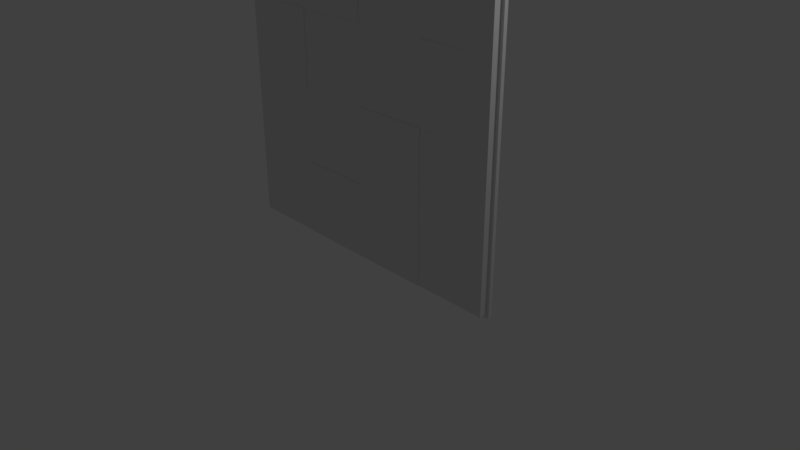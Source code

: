 # Source: Wall_01.blend  (saved by Blender 2.80.54; exported with 4.5.12 LTS)
import bpy
from mathutils import Matrix  # noqa: F401  (used for matrix-valued properties, if any)

bpy.ops.wm.read_factory_settings(use_empty=True)
scene = bpy.context.scene
scene.name = 'Scene'

# ---- collections
col_collection_1 = bpy.data.collections.new('Collection 1'); scene.collection.children.link(col_collection_1)

# ---- materials (node trees are filled in below, after node groups)
mat_wall_01_mat = bpy.data.materials.new('Wall_01_Mat')
mat_wall_01_mat.alpha_threshold = 0.0
mat_wall_01_mat.roughness = 0.5
mat_wall_01_mat.line_color = (0.0, 0.0, 0.0, 1.0)

# ---- material node trees
mat_wall_01_mat.use_nodes = True; mat_wall_01_mat.node_tree.nodes.clear()
_N = mat_wall_01_mat.node_tree.nodes; _L = mat_wall_01_mat.node_tree.links
n0 = _N.new('ShaderNodeOutputMaterial'); n0.name = 'Material Output'; n0.location = (300, 300)
n1 = _N.new('ShaderNodeBsdfDiffuse'); n1.name = 'Diffuse BSDF'; n1.location = (10, 300)
_L.new(n1.outputs[0], n0.inputs[0])
n0.is_active_output = True

# ---- world
world_world = bpy.data.worlds.new('World'); scene.world = world_world
world_world.use_nodes = True; world_world.node_tree.nodes.clear()
_N = world_world.node_tree.nodes; _L = world_world.node_tree.links
n0 = _N.new('ShaderNodeOutputWorld'); n0.name = 'World Output'; n0.location = (300, 300)
n1 = _N.new('ShaderNodeBackground'); n1.name = 'Background'; n1.location = (10, 300)
n1.inputs[0].default_value = (0.05088, 0.05088, 0.05088, 1.0)
_L.new(n1.outputs[0], n0.inputs[0])
n0.is_active_output = True
world_world.color = (0.05088, 0.05088, 0.05088)
world_world.use_sun_shadow = False
world_world.sun_shadow_jitter_overblur = 0.0
world_world.cycles.sampling_method = 'MANUAL'

# ---- cameras
cam_camera = bpy.data.cameras.new('Camera')
cam_camera.clip_end = 100.0
cam_camera.lens = 35.0
cam_camera.sensor_width = 32.0
cam_camera.sensor_height = 18.0
cam_camera.ortho_scale = 7.314
cam_camera.dof.focus_distance = 0.0

# ---- lights
light_lamp = bpy.data.lights.new('Lamp', 'POINT')
light_lamp.transmission_factor = 0.0
light_lamp.cutoff_distance = 30.0
light_lamp.energy = 100.0
light_lamp.shadow_buffer_clip_start = 1.001
light_lamp.shadow_soft_size = 0.1
light_lamp.shadow_maximum_resolution = 0.006
light_lamp.use_absolute_resolution = True

# ---- meshes
me_wall_01 = bpy.data.meshes.new('Wall_01')
me_wall_01.from_pydata([(2.0, 4.0, 0.0), (2.0, -2.384e-07, 0.0), (2.0, 4.0, 0.1), (2.0, -1.431e-06, 0.1), (2.04, 4.04, 0.0), (2.04, -0.04, 0.0), (-2.04, -0.04, 0.0), (-2.04, 4.04, 0.0), (-2.1, 1.192e-07, 0.0), (-2.0, 4.0, 0.0), (-2.0, 4.0, 0.1), (-2.0, 1.181e-07, 0.0), (-2.0, 4.768e-07, 0.1), (-2.031, 3.663e-07, 0.09511), (-2.059, 2.666e-07, 0.0809), (-2.081, 1.875e-07, 0.05878), (-2.095, 1.367e-07, 0.0309), (-2.1, 4.0, 0.0), (-2.095, 4.0, 0.0309), (-2.081, 4.0, 0.05878), (-2.059, 4.0, 0.0809), (-2.031, 4.0, 0.09511), (-2.0, 9.483e-07, -0.1), (-2.095, 1.187e-06, -0.0309), (-2.081, 1.068e-06, -0.05878), (-2.059, 1.068e-06, -0.0809), (-2.031, 9.483e-07, -0.09511), (-2.0, 4.0, -0.1), (-2.031, 4.0, -0.09511), (-2.059, 4.0, -0.0809), (-2.081, 4.0, -0.05878), (-2.095, 4.0, -0.0309), (-1.985, 9.514e-07, -0.07818), (-1.985, 4.0, -0.07818), (-2.005, 4.002, -0.0006014), (-2.005, 4.002, 0.0894), (-2.095, 4.002, -0.0006014), (-2.09, 4.002, 0.02721), (-2.078, 4.002, 0.0523), (-2.058, 4.002, 0.07221), (-2.033, 4.002, 0.08499), (-2.005, 4.002, -0.0906), (-2.033, 4.002, -0.0862), (-2.058, 4.002, -0.07341), (-2.078, 4.002, -0.0535), (-2.09, 4.002, -0.02841), (-1.991, 4.002, -0.07096), (-2.095, -0.002, -0.0006014), (-2.005, -0.002, -0.0006014), (-2.005, -0.002, 0.0894), (-2.033, -0.002, 0.08499), (-2.058, -0.002, 0.07221), (-2.078, -0.002, 0.0523), (-2.09, -0.002, 0.02721), (-2.005, -0.002, -0.0906), (-2.09, -0.001999, -0.02841), (-2.078, -0.002, -0.0535), (-2.058, -0.002, -0.07341), (-2.033, -0.002, -0.0862), (-1.991, -0.002, -0.07096), (1.0, 4.0, 0.0), (5.364e-07, 4.0, 0.0), (-1.0, 4.0, 0.0), (1.0, -1.493e-07, 0.0), (0.0, -6.015e-08, 0.0), (-1.0, 2.899e-08, 0.0), (1.0, 4.0, 0.1), (8.345e-07, 4.0, 0.1), (-1.0, 4.0, 0.1), (1.02, 4.04, 0.0), (4.768e-07, 4.04, 0.0), (-1.02, 4.04, 0.0), (1.02, -0.04, 0.0), (-1.192e-07, -0.04, 0.0), (-1.02, -0.04, 0.0), (1.0, -9.537e-07, 0.1), (-7.153e-07, -4.768e-07, 0.1), (-1.0, -2.842e-13, 0.1), (2.0, 3.0, 0.0), (2.0, 2.0, 0.0), (2.0, 1.0, 0.0), (-2.1, 1.0, 0.0), (-2.1, 2.0, 0.0), (-2.1, 3.0, 0.0), (2.0, 3.0, 0.1), (2.0, 1.0, 0.1), (2.04, 3.02, 0.0), (2.04, 2.0, 0.0), (2.04, 0.98, 0.0), (-2.0, 1.0, 0.1), (-2.0, 3.0, 0.1), (-2.031, 3.0, 0.09511), (-2.031, 2.0, 0.09511), (-2.031, 1.0, 0.09511), (-2.059, 3.0, 0.0809), (-2.059, 2.0, 0.0809), (-2.059, 1.0, 0.0809), (-2.081, 3.0, 0.05878), (-2.081, 2.0, 0.05878), (-2.081, 1.0, 0.05878), (-2.095, 3.0, 0.0309), (-2.095, 2.0, 0.0309), (-2.095, 1.0, 0.0309), (-2.0, 1.0, -0.1), (-2.0, 2.0, -0.1), (-2.0, 3.0, -0.1), (-2.095, 3.0, -0.0309), (-2.095, 2.0, -0.0309), (-2.095, 1.0, -0.0309), (-2.081, 3.0, -0.05878), (-2.081, 2.0, -0.05878), (-2.081, 1.0, -0.05878), (-2.059, 3.0, -0.0809), (-2.059, 2.0, -0.0809), (-2.059, 1.0, -0.0809), (-2.031, 3.0, -0.09511), (-2.031, 2.0, -0.09511), (-2.031, 1.0, -0.09511), (-1.985, 1.0, -0.07818), (-1.985, 2.0, -0.07818), (-1.985, 3.0, -0.07818), (1.0, 3.0, 0.1), (1.0, 2.0, 0.1), (1.0, 1.0, 0.1), (4.47e-07, 3.0, 0.1), (5.96e-08, 2.0, 0.1), (-3.278e-07, 1.0, 0.1), (-1.0, 3.0, 0.1), (-1.0, 2.0, 0.1), (-1.0, 1.0, 0.1), (1.0, -9.532e-07, 0.11), (-7.153e-07, -4.764e-07, 0.11), (-1.0, 4.368e-10, 0.11), (1.0, 1.0, 0.11), (-3.278e-07, 1.0, 0.11), (-1.0, 1.0, 0.11), (1.0, 2.0, 0.11), (5.96e-08, 2.0, 0.11), (8.345e-07, 4.0, 0.11), (-1.0, 4.0, 0.11), (-2.0, 2.0, 0.1), (4.47e-07, 3.0, 0.11), (-1.0, 3.0, 0.11), (-1.0, 2.0, 0.11), (2.0, 2.0, 0.1), (1.0, 3.0, 0.11), (2.04, 4.04, -0.05), (2.04, -0.04, -0.05), (-2.04, -0.04, -0.05), (-2.04, 4.04, -0.05)], [], [(129, 89, 12, 77), (80, 85, 3, 1), (65, 77, 12, 11), (68, 62, 9, 10), (65, 11, 6, 74), (60, 0, 4, 69), (80, 1, 5, 88), (90, 10, 21, 91), (91, 21, 20, 94), (94, 20, 19, 97), (97, 19, 18, 100), (100, 18, 17, 83), (83, 17, 31, 106), (106, 31, 30, 109), (109, 30, 29, 112), (112, 29, 28, 115), (115, 28, 27, 105), (105, 27, 33, 120), (17, 18, 37, 36), (30, 31, 45, 44), (31, 17, 36, 45), (10, 9, 34, 35), (27, 28, 42, 41), (18, 19, 38, 37), (19, 20, 39, 38), (33, 27, 41, 46), (21, 10, 35, 40), (20, 21, 40, 39), (28, 29, 43, 42), (29, 30, 44, 43), (8, 23, 55, 47), (15, 16, 53, 52), (11, 12, 49, 48), (14, 15, 52, 51), (13, 14, 51, 50), (25, 26, 58, 57), (24, 25, 57, 56), (26, 22, 54, 58), (12, 13, 50, 49), (23, 24, 56, 55), (22, 32, 59, 54), (16, 8, 47, 53), (9, 62, 71, 7), (62, 61, 70, 71), (61, 60, 69, 70), (1, 63, 72, 5), (63, 64, 73, 72), (64, 65, 74, 73), (2, 0, 60, 66), (66, 60, 61, 67), (67, 61, 62, 68), (1, 3, 75, 63), (63, 75, 76, 64), (64, 76, 77, 65), (85, 123, 75, 3), (126, 129, 135, 134), (123, 122, 136, 133), (124, 127, 128, 125), (125, 128, 129, 126), (66, 67, 124, 121), (121, 124, 125, 122), (122, 125, 137, 136), (2, 66, 121, 84), (121, 122, 136, 145), (144, 122, 123, 85), (22, 103, 118, 32), (103, 104, 119, 118), (104, 105, 120, 119), (26, 117, 103, 22), (117, 116, 104, 103), (116, 115, 105, 104), (25, 114, 117, 26), (114, 113, 116, 117), (113, 112, 115, 116), (24, 111, 114, 25), (111, 110, 113, 114), (110, 109, 112, 113), (23, 108, 111, 24), (108, 107, 110, 111), (107, 106, 109, 110), (8, 81, 108, 23), (81, 82, 107, 108), (82, 83, 106, 107), (16, 102, 81, 8), (102, 101, 82, 81), (101, 100, 83, 82), (15, 99, 102, 16), (99, 98, 101, 102), (98, 97, 100, 101), (14, 96, 99, 15), (96, 95, 98, 99), (95, 94, 97, 98), (13, 93, 96, 14), (93, 92, 95, 96), (92, 91, 94, 95), (12, 89, 93, 13), (89, 140, 92, 93), (140, 90, 91, 92), (0, 78, 86, 4), (78, 79, 87, 86), (79, 80, 88, 87), (0, 2, 84, 78), (78, 84, 144, 79), (79, 144, 85, 80), (68, 10, 90, 127), (127, 90, 142), (128, 140, 89, 129), (133, 134, 131, 130), (134, 135, 132, 131), (136, 137, 134, 133), (129, 77, 132, 135), (75, 123, 133, 130), (125, 126, 134, 137), (77, 76, 131, 132), (76, 75, 130, 131), (138, 139, 142, 141), (142, 90, 140, 143), (127, 124, 141, 142), (128, 127, 142, 143), (67, 68, 139, 138), (140, 128, 143), (124, 67, 138, 141), (68, 127, 142, 139), (84, 145, 136, 144), (84, 121, 145), (122, 144, 136), (86, 87, 147, 146), (73, 74, 148, 147), (71, 70, 146, 149), (74, 6, 148), (87, 88, 147), (5, 72, 147), (69, 4, 146), (88, 5, 147), (4, 86, 146), (72, 73, 147), (70, 69, 146), (7, 71, 149), (149, 146, 147, 148)])
_uv = me_wall_01.uv_layers.new(name='UVMap')
_uv.uv.foreach_set('vector', [0.6084, 0.3645, 0.6084, 0.4848, 0.4905, 0.4848, 0.4905, 0.3645, 0.4556, 0.8645, 0.4674, 0.8645, 0.4674, 0.9851, 0.4556, 0.9851, 0.3853, 0.6351, 0.3735, 0.6354, 0.3706, 0.5151, 0.3824, 0.5148, 0.4042, 0.8637, 0.4159, 0.864, 0.413, 0.9844, 0.4012, 0.9841, 0.3611, 0.4907, 0.4787, 0.4907, 0.4835, 0.4955, 0.3635, 0.4955, 0.1259, 0.00844, 0.008242, 0.00844, 0.003537, 0.003617, 0.1235, 0.003617, 0.008242, 0.3702, 0.008242, 0.4907, 0.003537, 0.4955, 0.003537, 0.3726, 0.8442, 0.4848, 0.9621, 0.4848, 0.9621, 0.4885, 0.8442, 0.4885, 0.8442, 0.4885, 0.9621, 0.4885, 0.9621, 0.492, 0.8442, 0.492, 0.4485, 0.8645, 0.4485, 0.9851, 0.4456, 0.9851, 0.4456, 0.8645, 0.4456, 0.8645, 0.4456, 0.9851, 0.4422, 0.9851, 0.4422, 0.8645, 0.4422, 0.8645, 0.4422, 0.9851, 0.4385, 0.9851, 0.4385, 0.8645, 0.4385, 0.8645, 0.4385, 0.9851, 0.4349, 0.9851, 0.4349, 0.8645, 0.4349, 0.8645, 0.4349, 0.9851, 0.4319, 0.9851, 0.4319, 0.8645, 0.9705, 0.8609, 0.9705, 0.9815, 0.9673, 0.9815, 0.9673, 0.8609, 0.9673, 0.8609, 0.9673, 0.9815, 0.9637, 0.9815, 0.9637, 0.8609, 0.9637, 0.8609, 0.9637, 0.9815, 0.96, 0.9815, 0.96, 0.8609, 0.9692, 0.1242, 0.9692, 0.003617, 0.9718, 0.003617, 0.9718, 0.1242, 0.4127, 0.9964, 0.4091, 0.9957, 0.4095, 0.9951, 0.4128, 0.9957, 0.4197, 0.9943, 0.4164, 0.9959, 0.4161, 0.9953, 0.4191, 0.9938, 0.4164, 0.9959, 0.4127, 0.9964, 0.4128, 0.9957, 0.4161, 0.9953, 0.4012, 0.9841, 0.413, 0.9844, 0.4131, 0.9849, 0.4024, 0.9846, 0.4248, 0.9846, 0.4241, 0.9883, 0.4231, 0.9885, 0.4237, 0.9852, 0.4091, 0.9957, 0.4058, 0.9939, 0.4066, 0.9935, 0.4095, 0.9951, 0.4058, 0.9939, 0.4033, 0.9912, 0.4043, 0.9911, 0.4066, 0.9935, 0.4223, 0.9827, 0.4248, 0.9846, 0.4237, 0.9852, 0.4214, 0.9835, 0.4017, 0.9878, 0.4012, 0.9841, 0.4024, 0.9846, 0.4029, 0.988, 0.4033, 0.9912, 0.4017, 0.9878, 0.4029, 0.988, 0.4043, 0.9911, 0.4241, 0.9883, 0.4224, 0.9917, 0.4215, 0.9915, 0.4231, 0.9885, 0.4224, 0.9917, 0.4197, 0.9943, 0.4191, 0.9938, 0.4215, 0.9915, 0.3821, 0.5028, 0.3857, 0.5033, 0.3854, 0.5039, 0.3821, 0.5034, 0.3752, 0.5052, 0.3784, 0.5035, 0.3789, 0.504, 0.376, 0.5056, 0.3824, 0.5148, 0.3706, 0.5151, 0.3718, 0.5145, 0.3824, 0.5143, 0.3726, 0.508, 0.3752, 0.5052, 0.376, 0.5056, 0.3737, 0.5081, 0.3711, 0.5114, 0.3726, 0.508, 0.3737, 0.5081, 0.3722, 0.5112, 0.3917, 0.5075, 0.3935, 0.5108, 0.3924, 0.5107, 0.3908, 0.5077, 0.389, 0.5049, 0.3917, 0.5075, 0.3908, 0.5077, 0.3884, 0.5053, 0.3935, 0.5108, 0.3941, 0.5145, 0.393, 0.514, 0.3924, 0.5107, 0.3706, 0.5151, 0.3711, 0.5114, 0.3722, 0.5112, 0.3718, 0.5145, 0.3857, 0.5033, 0.389, 0.5049, 0.3884, 0.5053, 0.3854, 0.5039, 0.3941, 0.5145, 0.3916, 0.5164, 0.3907, 0.5157, 0.393, 0.514, 0.3784, 0.5035, 0.3821, 0.5028, 0.3821, 0.5034, 0.3789, 0.504, 0.4787, 0.00844, 0.3611, 0.00844, 0.3635, 0.003617, 0.4835, 0.003617, 0.3611, 0.00844, 0.2435, 0.00844, 0.2435, 0.003617, 0.3635, 0.003617, 0.2435, 0.00844, 0.1259, 0.00844, 0.1235, 0.003617, 0.2435, 0.003617, 0.008242, 0.4907, 0.1259, 0.4907, 0.1235, 0.4955, 0.003537, 0.4955, 0.1259, 0.4907, 0.2435, 0.4907, 0.2435, 0.4955, 0.1235, 0.4955, 0.2435, 0.4907, 0.3611, 0.4907, 0.3635, 0.4955, 0.2435, 0.4955, 0.413, 0.5028, 0.4248, 0.5031, 0.4218, 0.6234, 0.4101, 0.6231, 0.4101, 0.6231, 0.4218, 0.6234, 0.4189, 0.7437, 0.4071, 0.7434, 0.4071, 0.7434, 0.4189, 0.7437, 0.4159, 0.864, 0.4042, 0.8637, 0.3941, 0.9961, 0.3824, 0.9964, 0.3794, 0.8761, 0.3912, 0.8758, 0.3912, 0.8758, 0.3794, 0.8761, 0.3765, 0.7557, 0.3882, 0.7554, 0.3882, 0.7554, 0.3765, 0.7557, 0.3735, 0.6354, 0.3853, 0.6351, 0.2459, 0.6233, 0.3635, 0.6233, 0.3635, 0.7439, 0.2459, 0.7439, 0.3448, 0.7512, 0.3448, 0.8715, 0.3436, 0.8715, 0.3436, 0.7512, 0.254, 0.8717, 0.254, 0.9923, 0.2529, 0.9923, 0.2529, 0.8717, 0.8442, 0.2442, 0.8442, 0.3645, 0.7263, 0.3645, 0.7263, 0.2442, 0.7263, 0.2442, 0.7263, 0.3645, 0.6084, 0.3645, 0.6084, 0.2442, 0.9621, 0.1239, 0.9621, 0.2442, 0.8442, 0.2442, 0.8442, 0.1239, 0.8442, 0.1239, 0.8442, 0.2442, 0.7263, 0.2442, 0.7263, 0.1239, 0.3365, 0.7512, 0.3365, 0.8715, 0.3354, 0.8715, 0.3354, 0.7512, 0.9621, 0.003617, 0.9621, 0.1239, 0.8442, 0.1239, 0.8442, 0.003617, 0.2788, 0.7512, 0.2788, 0.8717, 0.2776, 0.8717, 0.2776, 0.7512, 0.2459, 0.5028, 0.3635, 0.5028, 0.3635, 0.6233, 0.2459, 0.6233, 0.9692, 0.4859, 0.9692, 0.3653, 0.9718, 0.3653, 0.9718, 0.4859, 0.9692, 0.3653, 0.9692, 0.2448, 0.9718, 0.2448, 0.9718, 0.3653, 0.9692, 0.2448, 0.9692, 0.1242, 0.9718, 0.1242, 0.9718, 0.2448, 0.9637, 0.4992, 0.9637, 0.6198, 0.96, 0.6198, 0.96, 0.4992, 0.9637, 0.6198, 0.9637, 0.7404, 0.96, 0.7404, 0.96, 0.6198, 0.9637, 0.7404, 0.9637, 0.8609, 0.96, 0.8609, 0.96, 0.7404, 0.9673, 0.4992, 0.9673, 0.6198, 0.9637, 0.6198, 0.9637, 0.4992, 0.9673, 0.6198, 0.9673, 0.7404, 0.9637, 0.7404, 0.9637, 0.6198, 0.9673, 0.7404, 0.9673, 0.8609, 0.9637, 0.8609, 0.9637, 0.7404, 0.9705, 0.4992, 0.9705, 0.6198, 0.9673, 0.6198, 0.9673, 0.4992, 0.9705, 0.6198, 0.9705, 0.7404, 0.9673, 0.7404, 0.9673, 0.6198, 0.9705, 0.7404, 0.9705, 0.8609, 0.9673, 0.8609, 0.9673, 0.7404, 0.4349, 0.5028, 0.4349, 0.6233, 0.4319, 0.6233, 0.4319, 0.5028, 0.4349, 0.6233, 0.4349, 0.7439, 0.4319, 0.7439, 0.4319, 0.6233, 0.4349, 0.7439, 0.4349, 0.8645, 0.4319, 0.8645, 0.4319, 0.7439, 0.4385, 0.5028, 0.4385, 0.6233, 0.4349, 0.6233, 0.4349, 0.5028, 0.4385, 0.6233, 0.4385, 0.7439, 0.4349, 0.7439, 0.4349, 0.6233, 0.4385, 0.7439, 0.4385, 0.8645, 0.4349, 0.8645, 0.4349, 0.7439, 0.4422, 0.5028, 0.4422, 0.6233, 0.4385, 0.6233, 0.4385, 0.5028, 0.4422, 0.6233, 0.4422, 0.7439, 0.4385, 0.7439, 0.4385, 0.6233, 0.4422, 0.7439, 0.4422, 0.8645, 0.4385, 0.8645, 0.4385, 0.7439, 0.4456, 0.5028, 0.4456, 0.6233, 0.4422, 0.6233, 0.4422, 0.5028, 0.4456, 0.6233, 0.4456, 0.7439, 0.4422, 0.7439, 0.4422, 0.6233, 0.4456, 0.7439, 0.4456, 0.8645, 0.4422, 0.8645, 0.4422, 0.7439, 0.4485, 0.5028, 0.4485, 0.6233, 0.4456, 0.6233, 0.4456, 0.5028, 0.4485, 0.6233, 0.4485, 0.7439, 0.4456, 0.7439, 0.4456, 0.6233, 0.4485, 0.7439, 0.4485, 0.8645, 0.4456, 0.8645, 0.4456, 0.7439, 0.4905, 0.4885, 0.6084, 0.4885, 0.6084, 0.492, 0.4905, 0.492, 0.6084, 0.4885, 0.7263, 0.4885, 0.7263, 0.492, 0.6084, 0.492, 0.7263, 0.4885, 0.8442, 0.4885, 0.8442, 0.492, 0.7263, 0.492, 0.4905, 0.4848, 0.6084, 0.4848, 0.6084, 0.4885, 0.4905, 0.4885, 0.6084, 0.4848, 0.7263, 0.4848, 0.7263, 0.4885, 0.6084, 0.4885, 0.7263, 0.4848, 0.8442, 0.4848, 0.8442, 0.4885, 0.7263, 0.4885, 0.008242, 0.00844, 0.008242, 0.129, 0.003537, 0.1266, 0.003537, 0.003617, 0.008242, 0.129, 0.008242, 0.2496, 0.003537, 0.2496, 0.003537, 0.1266, 0.008242, 0.2496, 0.008242, 0.3702, 0.003537, 0.3726, 0.003537, 0.2496, 0.4556, 0.5028, 0.4674, 0.5028, 0.4674, 0.6233, 0.4556, 0.6233, 0.4556, 0.6233, 0.4674, 0.6233, 0.4674, 0.7439, 0.4556, 0.7439, 0.4556, 0.7439, 0.4674, 0.7439, 0.4674, 0.8645, 0.4556, 0.8645, 0.9621, 0.3645, 0.9621, 0.4848, 0.8442, 0.4848, 0.8442, 0.3645, 0.3601, 0.8715, 0.3602, 0.7512, 0.3613, 0.8715, 0.7263, 0.3645, 0.7263, 0.4848, 0.6084, 0.4848, 0.6084, 0.3645, 0.003537, 0.6233, 0.1212, 0.6233, 0.1212, 0.7439, 0.003537, 0.7439, 0.1212, 0.6233, 0.2388, 0.6233, 0.2388, 0.7439, 0.1212, 0.7439, 0.003537, 0.5028, 0.1212, 0.5028, 0.1212, 0.6233, 0.003537, 0.6233, 0.3035, 0.7512, 0.3035, 0.8717, 0.3024, 0.8717, 0.3024, 0.7512, 0.254, 0.7512, 0.254, 0.8717, 0.2529, 0.8717, 0.2529, 0.7512, 0.287, 0.7512, 0.287, 0.8717, 0.2859, 0.8717, 0.2859, 0.7512, 0.3735, 0.6354, 0.3765, 0.7557, 0.3753, 0.7558, 0.3723, 0.6355, 0.3765, 0.7557, 0.3794, 0.8761, 0.3782, 0.8761, 0.3753, 0.7558, 0.003537, 0.7512, 0.1212, 0.7512, 0.1212, 0.8717, 0.003537, 0.8717, 0.8442, 0.3644, 0.8442, 0.4848, 0.7263, 0.4848, 0.7263, 0.3644, 0.3283, 0.7512, 0.3283, 0.8715, 0.3271, 0.8715, 0.3271, 0.7512, 0.2623, 0.7512, 0.2623, 0.8717, 0.2611, 0.8717, 0.2611, 0.7512, 0.4071, 0.7434, 0.4042, 0.8637, 0.403, 0.8637, 0.4059, 0.7434, 0.353, 0.7512, 0.353, 0.8715, 0.3519, 0.8715, 0.2705, 0.7512, 0.2705, 0.8717, 0.2694, 0.8717, 0.2694, 0.7512, 0.2953, 0.7512, 0.2953, 0.8717, 0.2941, 0.8717, 0.2941, 0.7512, 0.1282, 0.7512, 0.2458, 0.7512, 0.2458, 0.8717, 0.1282, 0.8717, 0.3118, 0.8715, 0.3106, 0.7512, 0.3118, 0.7512, 0.3189, 0.8715, 0.32, 0.7512, 0.32, 0.8715, 0.4745, 0.8717, 0.4745, 0.7487, 0.4804, 0.5028, 0.4804, 0.9947, 0.9776, 0.7448, 0.9776, 0.622, 0.9835, 0.4992, 0.9835, 0.9903, 0.9965, 0.622, 0.9965, 0.7448, 0.9906, 0.9903, 0.9906, 0.4992, 0.9776, 0.622, 0.9776, 0.4992, 0.9835, 0.4992, 0.4745, 0.7487, 0.4745, 0.6258, 0.4804, 0.5028, 0.9776, 0.9903, 0.9776, 0.8675, 0.9835, 0.9903, 0.9965, 0.8675, 0.9965, 0.9903, 0.9906, 0.9903, 0.4745, 0.6258, 0.4745, 0.5028, 0.4804, 0.5028, 0.4745, 0.9947, 0.4745, 0.8717, 0.4804, 0.9947, 0.9776, 0.8675, 0.9776, 0.7448, 0.9835, 0.9903, 0.9965, 0.7448, 0.9965, 0.8675, 0.9906, 0.9903, 0.9965, 0.4992, 0.9965, 0.622, 0.9906, 0.4992, 0.4905, 0.4992, 0.9529, 0.4992, 0.9529, 0.9912, 0.4905, 0.9912])
me_wall_01.materials.append(mat_wall_01_mat)
me_wall_01.use_remesh_preserve_volume = False
me_wall_01.use_remesh_preserve_attributes = False
me_wall_01.use_mirror_vertex_groups = False
me_wall_01.update()

# ---- objects
ob_wall_01 = bpy.data.objects.new('Wall_01', me_wall_01)
ob_lamp = bpy.data.objects.new('Lamp', light_lamp)
ob_camera = bpy.data.objects.new('Camera', cam_camera)

# ---- transforms, parenting, visibility, modifiers, constraints
ob_wall_01.location = (0.0, 0.0, 0.0)
ob_wall_01.rotation_euler = (1.571, -0.0, 0.0)
ob_wall_01.lock_rotations_4d = False
ob_wall_01.empty_display_type = 'ARROWS'
ob_wall_01.lineart.crease_threshold = 0.0
ob_lamp.location = (4.076, 1.005, 5.904)
ob_lamp.rotation_euler = (0.6503, 0.05522, 1.866)
ob_lamp.lock_rotations_4d = False
ob_lamp.empty_display_type = 'ARROWS'
ob_lamp.color = (0.0, 0.0, 0.0, 0.0)
ob_lamp.lineart.crease_threshold = 0.0
ob_camera.location = (7.481, -6.508, 5.344)
ob_camera.rotation_euler = (1.109, 0.0, 0.8149)
ob_camera.lock_rotations_4d = False
ob_camera.empty_display_type = 'ARROWS'
ob_camera.color = (0.0, 0.0, 0.0, 0.0)
ob_camera.display_type = 'WIRE'
ob_camera.lineart.crease_threshold = 0.0

# ---- collection membership
col_collection_1.objects.link(ob_wall_01)
col_collection_1.objects.link(ob_lamp)
col_collection_1.objects.link(ob_camera)

# ---- scene / render settings (as saved in the file)
scene.camera = ob_camera
scene.frame_start = 1; scene.frame_end = 250; scene.frame_set(1)
scene.render.engine = 'CYCLES'
scene.render.dither_intensity = 0.0
scene.render.use_border = True
scene.render.use_crop_to_border = True
scene.cycles.samples = 128
scene.cycles.sampling_pattern = 'TABULATED_SOBOL'
scene.cycles.use_adaptive_sampling = False
scene.cycles.use_light_tree = False
scene.cycles.sample_clamp_indirect = 0.0
scene.view_settings.view_transform = 'Standard'
bpy.context.view_layer.update()
